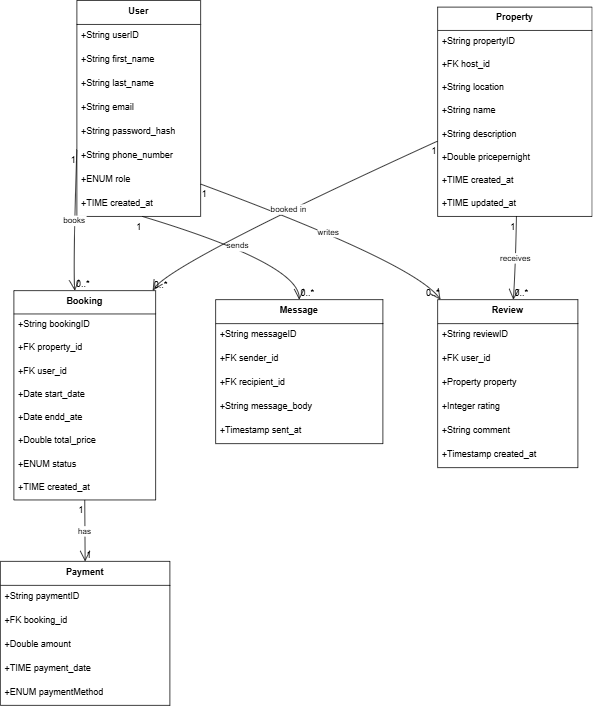

The diagram above was exported from draw.io. Its source (the exported page's mxGraphModel, read from the mxfile embedded in the PNG):
<mxGraphModel dx="1500" dy="1696" grid="1" gridSize="10" guides="1" tooltips="1" connect="1" arrows="1" fold="1" page="1" pageScale="1" pageWidth="850" pageHeight="1100" math="0" shadow="0">
  <root>
    <mxCell id="0" />
    <mxCell id="1" parent="0" />
    <mxCell id="2" value="User" style="swimlane;fontStyle=1;align=center;verticalAlign=top;childLayout=stackLayout;horizontal=1;startSize=32;horizontalStack=0;resizeParent=1;resizeParentMax=0;resizeLast=0;collapsible=0;marginBottom=0;" parent="1" vertex="1">
      <mxGeometry x="110" y="-18.89" width="165" height="288" as="geometry" />
    </mxCell>
    <mxCell id="3" value="+String userID" style="text;strokeColor=none;fillColor=none;align=left;verticalAlign=top;spacingLeft=4;spacingRight=4;overflow=hidden;rotatable=0;points=[[0,0.5],[1,0.5]];portConstraint=eastwest;" parent="2" vertex="1">
      <mxGeometry y="32" width="165" height="32" as="geometry" />
    </mxCell>
    <mxCell id="4" value="+String first_name" style="text;strokeColor=none;fillColor=none;align=left;verticalAlign=top;spacingLeft=4;spacingRight=4;overflow=hidden;rotatable=0;points=[[0,0.5],[1,0.5]];portConstraint=eastwest;" parent="2" vertex="1">
      <mxGeometry y="64" width="165" height="32" as="geometry" />
    </mxCell>
    <mxCell id="r4d38bd3x6nJfu347YNV-75" value="+String last_name" style="text;strokeColor=none;fillColor=none;align=left;verticalAlign=top;spacingLeft=4;spacingRight=4;overflow=hidden;rotatable=0;points=[[0,0.5],[1,0.5]];portConstraint=eastwest;" vertex="1" parent="2">
      <mxGeometry y="96" width="165" height="32" as="geometry" />
    </mxCell>
    <mxCell id="5" value="+String email" style="text;strokeColor=none;fillColor=none;align=left;verticalAlign=top;spacingLeft=4;spacingRight=4;overflow=hidden;rotatable=0;points=[[0,0.5],[1,0.5]];portConstraint=eastwest;" parent="2" vertex="1">
      <mxGeometry y="128" width="165" height="32" as="geometry" />
    </mxCell>
    <mxCell id="6" value="+String password_hash" style="text;strokeColor=none;fillColor=none;align=left;verticalAlign=top;spacingLeft=4;spacingRight=4;overflow=hidden;rotatable=0;points=[[0,0.5],[1,0.5]];portConstraint=eastwest;" parent="2" vertex="1">
      <mxGeometry y="160" width="165" height="32" as="geometry" />
    </mxCell>
    <mxCell id="r4d38bd3x6nJfu347YNV-76" value="+String phone_number" style="text;strokeColor=none;fillColor=none;align=left;verticalAlign=top;spacingLeft=4;spacingRight=4;overflow=hidden;rotatable=0;points=[[0,0.5],[1,0.5]];portConstraint=eastwest;" vertex="1" parent="2">
      <mxGeometry y="192" width="165" height="32" as="geometry" />
    </mxCell>
    <mxCell id="9" value="+ENUM role" style="text;strokeColor=none;fillColor=none;align=left;verticalAlign=top;spacingLeft=4;spacingRight=4;overflow=hidden;rotatable=0;points=[[0,0.5],[1,0.5]];portConstraint=eastwest;" parent="2" vertex="1">
      <mxGeometry y="224" width="165" height="32" as="geometry" />
    </mxCell>
    <mxCell id="10" value="+TIME created_at" style="text;strokeColor=none;fillColor=none;align=left;verticalAlign=top;spacingLeft=4;spacingRight=4;overflow=hidden;rotatable=0;points=[[0,0.5],[1,0.5]];portConstraint=eastwest;" parent="2" vertex="1">
      <mxGeometry y="256" width="165" height="32" as="geometry" />
    </mxCell>
    <mxCell id="11" value="Property" style="swimlane;fontStyle=1;align=center;verticalAlign=top;childLayout=stackLayout;horizontal=1;startSize=31.11111111111111;horizontalStack=0;resizeParent=1;resizeParentMax=0;resizeLast=0;collapsible=0;marginBottom=0;" parent="1" vertex="1">
      <mxGeometry x="591" y="-10" width="206" height="279.1111111111111" as="geometry" />
    </mxCell>
    <mxCell id="12" value="+String propertyID" style="text;strokeColor=none;fillColor=none;align=left;verticalAlign=top;spacingLeft=4;spacingRight=4;overflow=hidden;rotatable=0;points=[[0,0.5],[1,0.5]];portConstraint=eastwest;" parent="11" vertex="1">
      <mxGeometry y="31.11111111111111" width="206" height="31" as="geometry" />
    </mxCell>
    <mxCell id="r4d38bd3x6nJfu347YNV-77" value="+FK host_id" style="text;strokeColor=none;fillColor=none;align=left;verticalAlign=top;spacingLeft=4;spacingRight=4;overflow=hidden;rotatable=0;points=[[0,0.5],[1,0.5]];portConstraint=eastwest;" vertex="1" parent="11">
      <mxGeometry y="62.111111111111114" width="206" height="31" as="geometry" />
    </mxCell>
    <mxCell id="13" value="+String location" style="text;strokeColor=none;fillColor=none;align=left;verticalAlign=top;spacingLeft=4;spacingRight=4;overflow=hidden;rotatable=0;points=[[0,0.5],[1,0.5]];portConstraint=eastwest;" parent="11" vertex="1">
      <mxGeometry y="93.11111111111111" width="206" height="31" as="geometry" />
    </mxCell>
    <mxCell id="r4d38bd3x6nJfu347YNV-78" value="+String name" style="text;strokeColor=none;fillColor=none;align=left;verticalAlign=top;spacingLeft=4;spacingRight=4;overflow=hidden;rotatable=0;points=[[0,0.5],[1,0.5]];portConstraint=eastwest;" vertex="1" parent="11">
      <mxGeometry y="124.11111111111111" width="206" height="31" as="geometry" />
    </mxCell>
    <mxCell id="14" value="+String description" style="text;strokeColor=none;fillColor=none;align=left;verticalAlign=top;spacingLeft=4;spacingRight=4;overflow=hidden;rotatable=0;points=[[0,0.5],[1,0.5]];portConstraint=eastwest;" parent="11" vertex="1">
      <mxGeometry y="155.11111111111111" width="206" height="31" as="geometry" />
    </mxCell>
    <mxCell id="15" value="+Double pricepernight" style="text;strokeColor=none;fillColor=none;align=left;verticalAlign=top;spacingLeft=4;spacingRight=4;overflow=hidden;rotatable=0;points=[[0,0.5],[1,0.5]];portConstraint=eastwest;" parent="11" vertex="1">
      <mxGeometry y="186.11111111111111" width="206" height="31" as="geometry" />
    </mxCell>
    <mxCell id="16" value="+TIME created_at" style="text;strokeColor=none;fillColor=none;align=left;verticalAlign=top;spacingLeft=4;spacingRight=4;overflow=hidden;rotatable=0;points=[[0,0.5],[1,0.5]];portConstraint=eastwest;" parent="11" vertex="1">
      <mxGeometry y="217.11111111111111" width="206" height="31" as="geometry" />
    </mxCell>
    <mxCell id="17" value="+TIME updated_at" style="text;strokeColor=none;fillColor=none;align=left;verticalAlign=top;spacingLeft=4;spacingRight=4;overflow=hidden;rotatable=0;points=[[0,0.5],[1,0.5]];portConstraint=eastwest;" parent="11" vertex="1">
      <mxGeometry y="248.11111111111111" width="206" height="31" as="geometry" />
    </mxCell>
    <mxCell id="21" value="Booking" style="swimlane;fontStyle=1;align=center;verticalAlign=top;childLayout=stackLayout;horizontal=1;startSize=31.11111111111111;horizontalStack=0;resizeParent=1;resizeParentMax=0;resizeLast=0;collapsible=0;marginBottom=0;" parent="1" vertex="1">
      <mxGeometry x="26" y="368" width="189" height="279.1111111111111" as="geometry" />
    </mxCell>
    <mxCell id="22" value="+String bookingID" style="text;strokeColor=none;fillColor=none;align=left;verticalAlign=top;spacingLeft=4;spacingRight=4;overflow=hidden;rotatable=0;points=[[0,0.5],[1,0.5]];portConstraint=eastwest;" parent="21" vertex="1">
      <mxGeometry y="31.11111111111111" width="189" height="31" as="geometry" />
    </mxCell>
    <mxCell id="24" value="+FK property_id" style="text;strokeColor=none;fillColor=none;align=left;verticalAlign=top;spacingLeft=4;spacingRight=4;overflow=hidden;rotatable=0;points=[[0,0.5],[1,0.5]];portConstraint=eastwest;" parent="21" vertex="1">
      <mxGeometry y="62.111111111111114" width="189" height="31" as="geometry" />
    </mxCell>
    <mxCell id="23" value="+FK user_id" style="text;strokeColor=none;fillColor=none;align=left;verticalAlign=top;spacingLeft=4;spacingRight=4;overflow=hidden;rotatable=0;points=[[0,0.5],[1,0.5]];portConstraint=eastwest;" parent="21" vertex="1">
      <mxGeometry y="93.11111111111111" width="189" height="31" as="geometry" />
    </mxCell>
    <mxCell id="25" value="+Date start_date" style="text;strokeColor=none;fillColor=none;align=left;verticalAlign=top;spacingLeft=4;spacingRight=4;overflow=hidden;rotatable=0;points=[[0,0.5],[1,0.5]];portConstraint=eastwest;" parent="21" vertex="1">
      <mxGeometry y="124.11111111111111" width="189" height="31" as="geometry" />
    </mxCell>
    <mxCell id="26" value="+Date endd_ate" style="text;strokeColor=none;fillColor=none;align=left;verticalAlign=top;spacingLeft=4;spacingRight=4;overflow=hidden;rotatable=0;points=[[0,0.5],[1,0.5]];portConstraint=eastwest;" parent="21" vertex="1">
      <mxGeometry y="155.11111111111111" width="189" height="31" as="geometry" />
    </mxCell>
    <mxCell id="27" value="+Double total_price" style="text;strokeColor=none;fillColor=none;align=left;verticalAlign=top;spacingLeft=4;spacingRight=4;overflow=hidden;rotatable=0;points=[[0,0.5],[1,0.5]];portConstraint=eastwest;" parent="21" vertex="1">
      <mxGeometry y="186.11111111111111" width="189" height="31" as="geometry" />
    </mxCell>
    <mxCell id="r4d38bd3x6nJfu347YNV-80" value="+ENUM status" style="text;strokeColor=none;fillColor=none;align=left;verticalAlign=top;spacingLeft=4;spacingRight=4;overflow=hidden;rotatable=0;points=[[0,0.5],[1,0.5]];portConstraint=eastwest;" vertex="1" parent="21">
      <mxGeometry y="217.11111111111111" width="189" height="31" as="geometry" />
    </mxCell>
    <mxCell id="r4d38bd3x6nJfu347YNV-79" value="+TIME created_at" style="text;strokeColor=none;fillColor=none;align=left;verticalAlign=top;spacingLeft=4;spacingRight=4;overflow=hidden;rotatable=0;points=[[0,0.5],[1,0.5]];portConstraint=eastwest;" vertex="1" parent="21">
      <mxGeometry y="248.11111111111111" width="189" height="31" as="geometry" />
    </mxCell>
    <mxCell id="31" value="Payment" style="swimlane;fontStyle=1;align=center;verticalAlign=top;childLayout=stackLayout;horizontal=1;startSize=32;horizontalStack=0;resizeParent=1;resizeParentMax=0;resizeLast=0;collapsible=0;marginBottom=0;" parent="1" vertex="1">
      <mxGeometry x="8" y="729" width="226" height="192" as="geometry" />
    </mxCell>
    <mxCell id="32" value="+String paymentID" style="text;strokeColor=none;fillColor=none;align=left;verticalAlign=top;spacingLeft=4;spacingRight=4;overflow=hidden;rotatable=0;points=[[0,0.5],[1,0.5]];portConstraint=eastwest;" parent="31" vertex="1">
      <mxGeometry y="32" width="226" height="32" as="geometry" />
    </mxCell>
    <mxCell id="33" value="+FK booking_id" style="text;strokeColor=none;fillColor=none;align=left;verticalAlign=top;spacingLeft=4;spacingRight=4;overflow=hidden;rotatable=0;points=[[0,0.5],[1,0.5]];portConstraint=eastwest;" parent="31" vertex="1">
      <mxGeometry y="64" width="226" height="32" as="geometry" />
    </mxCell>
    <mxCell id="35" value="+Double amount" style="text;strokeColor=none;fillColor=none;align=left;verticalAlign=top;spacingLeft=4;spacingRight=4;overflow=hidden;rotatable=0;points=[[0,0.5],[1,0.5]];portConstraint=eastwest;" parent="31" vertex="1">
      <mxGeometry y="96" width="226" height="32" as="geometry" />
    </mxCell>
    <mxCell id="34" value="+TIME payment_date" style="text;strokeColor=none;fillColor=none;align=left;verticalAlign=top;spacingLeft=4;spacingRight=4;overflow=hidden;rotatable=0;points=[[0,0.5],[1,0.5]];portConstraint=eastwest;" parent="31" vertex="1">
      <mxGeometry y="128" width="226" height="32" as="geometry" />
    </mxCell>
    <mxCell id="36" value="+ENUM paymentMethod" style="text;strokeColor=none;fillColor=none;align=left;verticalAlign=top;spacingLeft=4;spacingRight=4;overflow=hidden;rotatable=0;points=[[0,0.5],[1,0.5]];portConstraint=eastwest;" parent="31" vertex="1">
      <mxGeometry y="160" width="226" height="32" as="geometry" />
    </mxCell>
    <mxCell id="40" value="Message" style="swimlane;fontStyle=1;align=center;verticalAlign=top;childLayout=stackLayout;horizontal=1;startSize=32;horizontalStack=0;resizeParent=1;resizeParentMax=0;resizeLast=0;collapsible=0;marginBottom=0;" parent="1" vertex="1">
      <mxGeometry x="295" y="380" width="223" height="192" as="geometry" />
    </mxCell>
    <mxCell id="41" value="+String messageID" style="text;strokeColor=none;fillColor=none;align=left;verticalAlign=top;spacingLeft=4;spacingRight=4;overflow=hidden;rotatable=0;points=[[0,0.5],[1,0.5]];portConstraint=eastwest;" parent="40" vertex="1">
      <mxGeometry y="32" width="223" height="32" as="geometry" />
    </mxCell>
    <mxCell id="42" value="+FK sender_id" style="text;strokeColor=none;fillColor=none;align=left;verticalAlign=top;spacingLeft=4;spacingRight=4;overflow=hidden;rotatable=0;points=[[0,0.5],[1,0.5]];portConstraint=eastwest;" parent="40" vertex="1">
      <mxGeometry y="64" width="223" height="32" as="geometry" />
    </mxCell>
    <mxCell id="43" value="+FK recipient_id" style="text;strokeColor=none;fillColor=none;align=left;verticalAlign=top;spacingLeft=4;spacingRight=4;overflow=hidden;rotatable=0;points=[[0,0.5],[1,0.5]];portConstraint=eastwest;" parent="40" vertex="1">
      <mxGeometry y="96" width="223" height="32" as="geometry" />
    </mxCell>
    <mxCell id="44" value="+String message_body" style="text;strokeColor=none;fillColor=none;align=left;verticalAlign=top;spacingLeft=4;spacingRight=4;overflow=hidden;rotatable=0;points=[[0,0.5],[1,0.5]];portConstraint=eastwest;" parent="40" vertex="1">
      <mxGeometry y="128" width="223" height="32" as="geometry" />
    </mxCell>
    <mxCell id="45" value="+Timestamp sent_at" style="text;strokeColor=none;fillColor=none;align=left;verticalAlign=top;spacingLeft=4;spacingRight=4;overflow=hidden;rotatable=0;points=[[0,0.5],[1,0.5]];portConstraint=eastwest;" parent="40" vertex="1">
      <mxGeometry y="160" width="223" height="32" as="geometry" />
    </mxCell>
    <mxCell id="49" value="Review" style="swimlane;fontStyle=1;align=center;verticalAlign=top;childLayout=stackLayout;horizontal=1;startSize=32;horizontalStack=0;resizeParent=1;resizeParentMax=0;resizeLast=0;collapsible=0;marginBottom=0;" parent="1" vertex="1">
      <mxGeometry x="591" y="380" width="187" height="224" as="geometry" />
    </mxCell>
    <mxCell id="50" value="+String reviewID" style="text;strokeColor=none;fillColor=none;align=left;verticalAlign=top;spacingLeft=4;spacingRight=4;overflow=hidden;rotatable=0;points=[[0,0.5],[1,0.5]];portConstraint=eastwest;" parent="49" vertex="1">
      <mxGeometry y="32" width="187" height="32" as="geometry" />
    </mxCell>
    <mxCell id="51" value="+FK user_id" style="text;strokeColor=none;fillColor=none;align=left;verticalAlign=top;spacingLeft=4;spacingRight=4;overflow=hidden;rotatable=0;points=[[0,0.5],[1,0.5]];portConstraint=eastwest;" parent="49" vertex="1">
      <mxGeometry y="64" width="187" height="32" as="geometry" />
    </mxCell>
    <mxCell id="52" value="+Property property" style="text;strokeColor=none;fillColor=none;align=left;verticalAlign=top;spacingLeft=4;spacingRight=4;overflow=hidden;rotatable=0;points=[[0,0.5],[1,0.5]];portConstraint=eastwest;" parent="49" vertex="1">
      <mxGeometry y="96" width="187" height="32" as="geometry" />
    </mxCell>
    <mxCell id="53" value="+Integer rating" style="text;strokeColor=none;fillColor=none;align=left;verticalAlign=top;spacingLeft=4;spacingRight=4;overflow=hidden;rotatable=0;points=[[0,0.5],[1,0.5]];portConstraint=eastwest;" parent="49" vertex="1">
      <mxGeometry y="128" width="187" height="32" as="geometry" />
    </mxCell>
    <mxCell id="54" value="+String comment" style="text;strokeColor=none;fillColor=none;align=left;verticalAlign=top;spacingLeft=4;spacingRight=4;overflow=hidden;rotatable=0;points=[[0,0.5],[1,0.5]];portConstraint=eastwest;" parent="49" vertex="1">
      <mxGeometry y="160" width="187" height="32" as="geometry" />
    </mxCell>
    <mxCell id="r4d38bd3x6nJfu347YNV-81" value="+Timestamp created_at" style="text;strokeColor=none;fillColor=none;align=left;verticalAlign=top;spacingLeft=4;spacingRight=4;overflow=hidden;rotatable=0;points=[[0,0.5],[1,0.5]];portConstraint=eastwest;" vertex="1" parent="49">
      <mxGeometry y="192" width="187" height="32" as="geometry" />
    </mxCell>
    <mxCell id="58" value="books" style="curved=1;startArrow=none;endArrow=open;endSize=12;exitX=0;exitY=0.69;entryX=0.43;entryY=0;" parent="1" source="2" target="21" edge="1">
      <mxGeometry relative="1" as="geometry">
        <Array as="points">
          <mxPoint x="105" y="332" />
        </Array>
      </mxGeometry>
    </mxCell>
    <mxCell id="59" value="1" style="edgeLabel;resizable=0;labelBackgroundColor=none;fontSize=12;align=right;verticalAlign=top;" parent="58" vertex="1">
      <mxGeometry x="-1" relative="1" as="geometry" />
    </mxCell>
    <mxCell id="60" value="0..*" style="edgeLabel;resizable=0;labelBackgroundColor=none;fontSize=12;align=left;verticalAlign=bottom;" parent="58" vertex="1">
      <mxGeometry x="1" relative="1" as="geometry" />
    </mxCell>
    <mxCell id="61" value="sends" style="curved=1;startArrow=none;endArrow=open;endSize=12;exitX=0.53;exitY=1;entryX=0.5;entryY=0;" parent="1" source="2" target="40" edge="1">
      <mxGeometry relative="1" as="geometry">
        <Array as="points">
          <mxPoint x="406" y="332" />
        </Array>
      </mxGeometry>
    </mxCell>
    <mxCell id="62" value="1" style="edgeLabel;resizable=0;labelBackgroundColor=none;fontSize=12;align=right;verticalAlign=top;" parent="61" vertex="1">
      <mxGeometry x="-1" relative="1" as="geometry" />
    </mxCell>
    <mxCell id="63" value="0..*" style="edgeLabel;resizable=0;labelBackgroundColor=none;fontSize=12;align=left;verticalAlign=bottom;" parent="61" vertex="1">
      <mxGeometry x="1" relative="1" as="geometry" />
    </mxCell>
    <mxCell id="64" value="writes" style="curved=1;startArrow=none;endArrow=open;endSize=12;exitX=1;exitY=0.85;entryX=0.02;entryY=0;" parent="1" source="2" target="49" edge="1">
      <mxGeometry relative="1" as="geometry">
        <Array as="points">
          <mxPoint x="561" y="332" />
        </Array>
      </mxGeometry>
    </mxCell>
    <mxCell id="65" value="1" style="edgeLabel;resizable=0;labelBackgroundColor=none;fontSize=12;align=left;verticalAlign=top;" parent="64" vertex="1">
      <mxGeometry x="-1" relative="1" as="geometry" />
    </mxCell>
    <mxCell id="66" value="0..*" style="edgeLabel;resizable=0;labelBackgroundColor=none;fontSize=12;align=right;verticalAlign=bottom;" parent="64" vertex="1">
      <mxGeometry x="1" relative="1" as="geometry" />
    </mxCell>
    <mxCell id="67" value="booked in" style="curved=1;startArrow=none;endArrow=open;endSize=12;exitX=0;exitY=0.64;entryX=0.98;entryY=0;" parent="1" source="11" target="21" edge="1">
      <mxGeometry relative="1" as="geometry">
        <Array as="points">
          <mxPoint x="233" y="332" />
        </Array>
      </mxGeometry>
    </mxCell>
    <mxCell id="68" value="1" style="edgeLabel;resizable=0;labelBackgroundColor=none;fontSize=12;align=right;verticalAlign=top;" parent="67" vertex="1">
      <mxGeometry x="-1" relative="1" as="geometry" />
    </mxCell>
    <mxCell id="69" value="0..*" style="edgeLabel;resizable=0;labelBackgroundColor=none;fontSize=12;align=left;verticalAlign=bottom;" parent="67" vertex="1">
      <mxGeometry x="1" relative="1" as="geometry" />
    </mxCell>
    <mxCell id="70" value="receives" style="curved=1;startArrow=none;endArrow=open;endSize=12;exitX=0.51;exitY=1;entryX=0.54;entryY=0;" parent="1" source="11" target="49" edge="1">
      <mxGeometry relative="1" as="geometry">
        <Array as="points">
          <mxPoint x="695" y="332" />
        </Array>
      </mxGeometry>
    </mxCell>
    <mxCell id="71" value="1" style="edgeLabel;resizable=0;labelBackgroundColor=none;fontSize=12;align=right;verticalAlign=top;" parent="70" vertex="1">
      <mxGeometry x="-1" relative="1" as="geometry" />
    </mxCell>
    <mxCell id="72" value="0..*" style="edgeLabel;resizable=0;labelBackgroundColor=none;fontSize=12;align=left;verticalAlign=bottom;" parent="70" vertex="1">
      <mxGeometry x="1" relative="1" as="geometry" />
    </mxCell>
    <mxCell id="73" value="has" style="curved=1;startArrow=none;endArrow=open;endSize=12;exitX=0.5;exitY=1;entryX=0.5;entryY=0;" parent="1" source="21" target="31" edge="1">
      <mxGeometry relative="1" as="geometry">
        <Array as="points" />
      </mxGeometry>
    </mxCell>
    <mxCell id="74" value="1" style="edgeLabel;resizable=0;labelBackgroundColor=none;fontSize=12;align=right;verticalAlign=top;" parent="73" vertex="1">
      <mxGeometry x="-1" relative="1" as="geometry" />
    </mxCell>
    <mxCell id="75" value="1" style="edgeLabel;resizable=0;labelBackgroundColor=none;fontSize=12;align=left;verticalAlign=bottom;" parent="73" vertex="1">
      <mxGeometry x="1" relative="1" as="geometry" />
    </mxCell>
  </root>
</mxGraphModel>